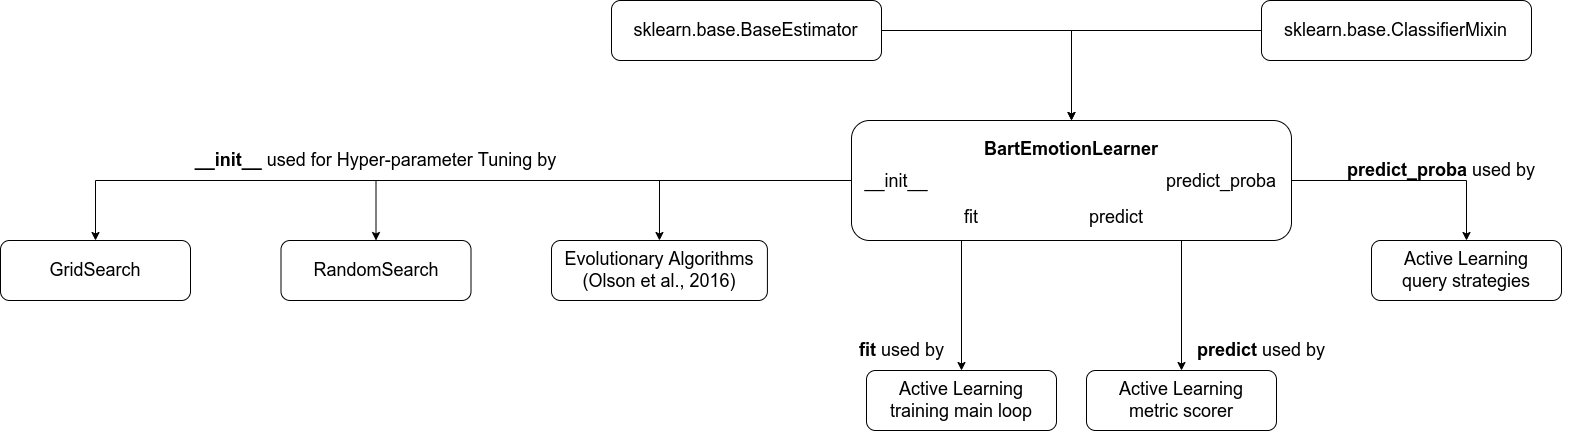

The diagram above was exported from draw.io. Its source (the exported page's mxGraphModel, read from the mxfile embedded in the PNG):
<mxGraphModel dx="2249" dy="905" grid="1" gridSize="10" guides="1" tooltips="1" connect="1" arrows="1" fold="1" page="1" pageScale="1" pageWidth="827" pageHeight="583" math="0" shadow="0">
  <root>
    <mxCell id="0" />
    <mxCell id="1" parent="0" />
    <mxCell id="9JyLW2vtUjXxwS-fY777-3" value="" style="group" vertex="1" connectable="0" parent="1">
      <mxGeometry x="-40" y="40" width="270" height="60" as="geometry" />
    </mxCell>
    <mxCell id="9JyLW2vtUjXxwS-fY777-1" value="" style="rounded=1;whiteSpace=wrap;html=1;" vertex="1" parent="9JyLW2vtUjXxwS-fY777-3">
      <mxGeometry width="270" height="60" as="geometry" />
    </mxCell>
    <mxCell id="9JyLW2vtUjXxwS-fY777-2" value="&lt;font style=&quot;font-size: 18px&quot;&gt;sklearn.base.BaseEstimator&lt;/font&gt;" style="text;html=1;strokeColor=none;fillColor=none;align=center;verticalAlign=middle;whiteSpace=wrap;rounded=0;" vertex="1" parent="9JyLW2vtUjXxwS-fY777-3">
      <mxGeometry x="21.315789473684212" y="15" width="227.3684210526316" height="30" as="geometry" />
    </mxCell>
    <mxCell id="9JyLW2vtUjXxwS-fY777-4" value="" style="group" vertex="1" connectable="0" parent="1">
      <mxGeometry x="610" y="40" width="270" height="60" as="geometry" />
    </mxCell>
    <mxCell id="9JyLW2vtUjXxwS-fY777-5" value="" style="rounded=1;whiteSpace=wrap;html=1;" vertex="1" parent="9JyLW2vtUjXxwS-fY777-4">
      <mxGeometry width="270" height="60" as="geometry" />
    </mxCell>
    <mxCell id="9JyLW2vtUjXxwS-fY777-6" value="&lt;font style=&quot;font-size: 18px&quot;&gt;sklearn.base.ClassifierMixin&lt;/font&gt;" style="text;html=1;strokeColor=none;fillColor=none;align=center;verticalAlign=middle;whiteSpace=wrap;rounded=0;" vertex="1" parent="9JyLW2vtUjXxwS-fY777-4">
      <mxGeometry x="21.315789473684212" y="15" width="227.3684210526316" height="30" as="geometry" />
    </mxCell>
    <mxCell id="9JyLW2vtUjXxwS-fY777-9" value="" style="group" vertex="1" connectable="0" parent="1">
      <mxGeometry x="200" y="160" width="440" height="120" as="geometry" />
    </mxCell>
    <mxCell id="9JyLW2vtUjXxwS-fY777-10" value="" style="rounded=1;whiteSpace=wrap;html=1;" vertex="1" parent="9JyLW2vtUjXxwS-fY777-9">
      <mxGeometry width="440" height="120" as="geometry" />
    </mxCell>
    <mxCell id="9JyLW2vtUjXxwS-fY777-11" value="&lt;font style=&quot;font-size: 18px&quot;&gt;&lt;b&gt;BartEmotionLearner&lt;/b&gt;&lt;/font&gt;" style="text;html=1;strokeColor=none;fillColor=none;align=center;verticalAlign=middle;whiteSpace=wrap;rounded=0;" vertex="1" parent="9JyLW2vtUjXxwS-fY777-9">
      <mxGeometry x="126.18" y="20" width="187.63" height="18" as="geometry" />
    </mxCell>
    <mxCell id="9JyLW2vtUjXxwS-fY777-17" value="&lt;font style=&quot;font-size: 18px&quot;&gt;fit&lt;/font&gt;" style="text;html=1;strokeColor=none;fillColor=none;align=center;verticalAlign=middle;whiteSpace=wrap;rounded=0;" vertex="1" parent="9JyLW2vtUjXxwS-fY777-9">
      <mxGeometry x="100" y="88.19999999999999" width="40" height="18" as="geometry" />
    </mxCell>
    <mxCell id="9JyLW2vtUjXxwS-fY777-18" value="&lt;font style=&quot;font-size: 18px&quot;&gt;predict&lt;/font&gt;" style="text;html=1;strokeColor=none;fillColor=none;align=center;verticalAlign=middle;whiteSpace=wrap;rounded=0;" vertex="1" parent="9JyLW2vtUjXxwS-fY777-9">
      <mxGeometry x="240" y="88.19999999999999" width="50" height="18" as="geometry" />
    </mxCell>
    <mxCell id="9JyLW2vtUjXxwS-fY777-19" value="&lt;font style=&quot;font-size: 18px&quot;&gt;__init__&lt;/font&gt;" style="text;html=1;strokeColor=none;fillColor=none;align=center;verticalAlign=middle;whiteSpace=wrap;rounded=0;" vertex="1" parent="9JyLW2vtUjXxwS-fY777-9">
      <mxGeometry x="20" y="52.19999999999999" width="50" height="18" as="geometry" />
    </mxCell>
    <mxCell id="9JyLW2vtUjXxwS-fY777-26" value="&lt;font style=&quot;font-size: 18px&quot;&gt;predict_proba&lt;/font&gt;" style="text;html=1;strokeColor=none;fillColor=none;align=center;verticalAlign=middle;whiteSpace=wrap;rounded=0;" vertex="1" parent="9JyLW2vtUjXxwS-fY777-9">
      <mxGeometry x="330" y="52.19999999999999" width="80" height="18" as="geometry" />
    </mxCell>
    <mxCell id="9JyLW2vtUjXxwS-fY777-15" style="edgeStyle=orthogonalEdgeStyle;rounded=0;orthogonalLoop=1;jettySize=auto;html=1;exitX=1;exitY=0.5;exitDx=0;exitDy=0;entryX=0.5;entryY=0;entryDx=0;entryDy=0;" edge="1" parent="1" source="9JyLW2vtUjXxwS-fY777-1" target="9JyLW2vtUjXxwS-fY777-10">
      <mxGeometry relative="1" as="geometry" />
    </mxCell>
    <mxCell id="9JyLW2vtUjXxwS-fY777-16" style="edgeStyle=orthogonalEdgeStyle;rounded=0;orthogonalLoop=1;jettySize=auto;html=1;exitX=0;exitY=0.5;exitDx=0;exitDy=0;" edge="1" parent="1" source="9JyLW2vtUjXxwS-fY777-5">
      <mxGeometry relative="1" as="geometry">
        <mxPoint x="420" y="160" as="targetPoint" />
      </mxGeometry>
    </mxCell>
    <mxCell id="9JyLW2vtUjXxwS-fY777-29" value="" style="group" vertex="1" connectable="0" parent="1">
      <mxGeometry x="-651" y="280" width="190" height="60" as="geometry" />
    </mxCell>
    <mxCell id="9JyLW2vtUjXxwS-fY777-30" value="" style="rounded=1;whiteSpace=wrap;html=1;" vertex="1" parent="9JyLW2vtUjXxwS-fY777-29">
      <mxGeometry width="190" height="60" as="geometry" />
    </mxCell>
    <mxCell id="9JyLW2vtUjXxwS-fY777-31" value="&lt;font style=&quot;font-size: 18px&quot;&gt;GridSearch&lt;/font&gt;" style="text;html=1;strokeColor=none;fillColor=none;align=center;verticalAlign=middle;whiteSpace=wrap;rounded=0;" vertex="1" parent="9JyLW2vtUjXxwS-fY777-29">
      <mxGeometry x="15" y="15" width="160" height="30" as="geometry" />
    </mxCell>
    <mxCell id="9JyLW2vtUjXxwS-fY777-32" value="" style="group" vertex="1" connectable="0" parent="1">
      <mxGeometry x="-370.5" y="280" width="190" height="60" as="geometry" />
    </mxCell>
    <mxCell id="9JyLW2vtUjXxwS-fY777-33" value="" style="rounded=1;whiteSpace=wrap;html=1;" vertex="1" parent="9JyLW2vtUjXxwS-fY777-32">
      <mxGeometry width="190" height="60" as="geometry" />
    </mxCell>
    <mxCell id="9JyLW2vtUjXxwS-fY777-34" value="&lt;font style=&quot;font-size: 18px&quot;&gt;RandomSearch&lt;/font&gt;" style="text;html=1;strokeColor=none;fillColor=none;align=center;verticalAlign=middle;whiteSpace=wrap;rounded=0;" vertex="1" parent="9JyLW2vtUjXxwS-fY777-32">
      <mxGeometry x="15" y="15" width="160" height="30" as="geometry" />
    </mxCell>
    <mxCell id="9JyLW2vtUjXxwS-fY777-36" value="" style="group" vertex="1" connectable="0" parent="1">
      <mxGeometry x="-100" y="280" width="250" height="60" as="geometry" />
    </mxCell>
    <mxCell id="9JyLW2vtUjXxwS-fY777-37" value="" style="rounded=1;whiteSpace=wrap;html=1;" vertex="1" parent="9JyLW2vtUjXxwS-fY777-36">
      <mxGeometry width="215.90909090909093" height="60" as="geometry" />
    </mxCell>
    <mxCell id="9JyLW2vtUjXxwS-fY777-38" value="&lt;font&gt;&lt;span style=&quot;font-size: 18px&quot;&gt;Evolutionary Algorithms&lt;/span&gt;&lt;br&gt;&lt;span style=&quot;font-size: 18px&quot;&gt;(&lt;span&gt;Olson et al.,&amp;nbsp;&lt;/span&gt;&lt;span&gt;2016&lt;/span&gt;)&lt;/span&gt;&lt;br&gt;&lt;/font&gt;" style="text;html=1;strokeColor=none;fillColor=none;align=center;verticalAlign=middle;whiteSpace=wrap;rounded=0;" vertex="1" parent="9JyLW2vtUjXxwS-fY777-36">
      <mxGeometry x="-2.8200000000000003" y="15" width="221.54" height="30" as="geometry" />
    </mxCell>
    <mxCell id="9JyLW2vtUjXxwS-fY777-39" style="edgeStyle=orthogonalEdgeStyle;rounded=0;orthogonalLoop=1;jettySize=auto;html=1;exitX=0;exitY=0.5;exitDx=0;exitDy=0;entryX=0.5;entryY=0;entryDx=0;entryDy=0;" edge="1" parent="1" source="9JyLW2vtUjXxwS-fY777-10" target="9JyLW2vtUjXxwS-fY777-30">
      <mxGeometry relative="1" as="geometry" />
    </mxCell>
    <mxCell id="9JyLW2vtUjXxwS-fY777-40" style="edgeStyle=orthogonalEdgeStyle;rounded=0;orthogonalLoop=1;jettySize=auto;html=1;exitX=0;exitY=0.5;exitDx=0;exitDy=0;entryX=0.5;entryY=0;entryDx=0;entryDy=0;" edge="1" parent="1" source="9JyLW2vtUjXxwS-fY777-10" target="9JyLW2vtUjXxwS-fY777-33">
      <mxGeometry relative="1" as="geometry" />
    </mxCell>
    <mxCell id="9JyLW2vtUjXxwS-fY777-41" style="edgeStyle=orthogonalEdgeStyle;rounded=0;orthogonalLoop=1;jettySize=auto;html=1;exitX=0;exitY=0.5;exitDx=0;exitDy=0;entryX=0.5;entryY=0;entryDx=0;entryDy=0;" edge="1" parent="1" source="9JyLW2vtUjXxwS-fY777-10" target="9JyLW2vtUjXxwS-fY777-37">
      <mxGeometry relative="1" as="geometry" />
    </mxCell>
    <mxCell id="9JyLW2vtUjXxwS-fY777-42" value="&lt;font style=&quot;font-size: 18px&quot;&gt;&lt;b&gt;__init__&lt;/b&gt; used for Hyper-parameter Tuning by&lt;/font&gt;" style="text;html=1;strokeColor=none;fillColor=none;align=center;verticalAlign=middle;whiteSpace=wrap;rounded=0;" vertex="1" parent="1">
      <mxGeometry x="-461" y="190" width="371" height="20" as="geometry" />
    </mxCell>
    <mxCell id="9JyLW2vtUjXxwS-fY777-45" value="" style="group" vertex="1" connectable="0" parent="1">
      <mxGeometry x="215" y="410" width="190" height="60" as="geometry" />
    </mxCell>
    <mxCell id="9JyLW2vtUjXxwS-fY777-46" value="" style="rounded=1;whiteSpace=wrap;html=1;" vertex="1" parent="9JyLW2vtUjXxwS-fY777-45">
      <mxGeometry width="190" height="60" as="geometry" />
    </mxCell>
    <mxCell id="9JyLW2vtUjXxwS-fY777-47" value="&lt;font style=&quot;font-size: 18px&quot;&gt;Active Learning training main loop&lt;/font&gt;" style="text;html=1;strokeColor=none;fillColor=none;align=center;verticalAlign=middle;whiteSpace=wrap;rounded=0;" vertex="1" parent="9JyLW2vtUjXxwS-fY777-45">
      <mxGeometry x="15" y="15" width="160" height="30" as="geometry" />
    </mxCell>
    <mxCell id="9JyLW2vtUjXxwS-fY777-48" style="edgeStyle=orthogonalEdgeStyle;rounded=0;orthogonalLoop=1;jettySize=auto;html=1;exitX=0.25;exitY=1;exitDx=0;exitDy=0;entryX=0.5;entryY=0;entryDx=0;entryDy=0;fontSize=18;" edge="1" parent="1" source="9JyLW2vtUjXxwS-fY777-10" target="9JyLW2vtUjXxwS-fY777-46">
      <mxGeometry relative="1" as="geometry" />
    </mxCell>
    <mxCell id="9JyLW2vtUjXxwS-fY777-49" value="&lt;span style=&quot;font-size: 18px&quot;&gt;&lt;b&gt;fit&lt;/b&gt;&amp;nbsp;used by&lt;/span&gt;" style="text;html=1;strokeColor=none;fillColor=none;align=center;verticalAlign=middle;whiteSpace=wrap;rounded=0;" vertex="1" parent="1">
      <mxGeometry x="200" y="380" width="101" height="20" as="geometry" />
    </mxCell>
    <mxCell id="9JyLW2vtUjXxwS-fY777-50" value="" style="group" vertex="1" connectable="0" parent="1">
      <mxGeometry x="720" y="280" width="190" height="60" as="geometry" />
    </mxCell>
    <mxCell id="9JyLW2vtUjXxwS-fY777-51" value="" style="rounded=1;whiteSpace=wrap;html=1;" vertex="1" parent="9JyLW2vtUjXxwS-fY777-50">
      <mxGeometry width="190" height="60" as="geometry" />
    </mxCell>
    <mxCell id="9JyLW2vtUjXxwS-fY777-52" value="&lt;font style=&quot;font-size: 18px&quot;&gt;Active Learning&lt;br&gt;query strategies&lt;br&gt;&lt;/font&gt;" style="text;html=1;strokeColor=none;fillColor=none;align=center;verticalAlign=middle;whiteSpace=wrap;rounded=0;" vertex="1" parent="9JyLW2vtUjXxwS-fY777-50">
      <mxGeometry x="15" y="15" width="160" height="30" as="geometry" />
    </mxCell>
    <mxCell id="9JyLW2vtUjXxwS-fY777-54" style="edgeStyle=orthogonalEdgeStyle;rounded=0;orthogonalLoop=1;jettySize=auto;html=1;exitX=1;exitY=0.5;exitDx=0;exitDy=0;entryX=0.5;entryY=0;entryDx=0;entryDy=0;fontSize=18;" edge="1" parent="1" source="9JyLW2vtUjXxwS-fY777-10" target="9JyLW2vtUjXxwS-fY777-51">
      <mxGeometry relative="1" as="geometry" />
    </mxCell>
    <mxCell id="9JyLW2vtUjXxwS-fY777-55" value="" style="group" vertex="1" connectable="0" parent="1">
      <mxGeometry x="435" y="410" width="190" height="60" as="geometry" />
    </mxCell>
    <mxCell id="9JyLW2vtUjXxwS-fY777-56" value="" style="rounded=1;whiteSpace=wrap;html=1;" vertex="1" parent="9JyLW2vtUjXxwS-fY777-55">
      <mxGeometry width="190" height="60" as="geometry" />
    </mxCell>
    <mxCell id="9JyLW2vtUjXxwS-fY777-57" value="&lt;font style=&quot;font-size: 18px&quot;&gt;Active Learning metric scorer&lt;/font&gt;" style="text;html=1;strokeColor=none;fillColor=none;align=center;verticalAlign=middle;whiteSpace=wrap;rounded=0;" vertex="1" parent="9JyLW2vtUjXxwS-fY777-55">
      <mxGeometry x="15" y="15" width="160" height="30" as="geometry" />
    </mxCell>
    <mxCell id="9JyLW2vtUjXxwS-fY777-58" value="&lt;span style=&quot;font-size: 18px&quot;&gt;&lt;b&gt;predict&lt;/b&gt;&amp;nbsp;used by&lt;/span&gt;" style="text;html=1;strokeColor=none;fillColor=none;align=center;verticalAlign=middle;whiteSpace=wrap;rounded=0;" vertex="1" parent="1">
      <mxGeometry x="540" y="380" width="140" height="20" as="geometry" />
    </mxCell>
    <mxCell id="9JyLW2vtUjXxwS-fY777-59" style="edgeStyle=orthogonalEdgeStyle;rounded=0;orthogonalLoop=1;jettySize=auto;html=1;exitX=0.75;exitY=1;exitDx=0;exitDy=0;entryX=0.5;entryY=0;entryDx=0;entryDy=0;fontSize=18;" edge="1" parent="1" source="9JyLW2vtUjXxwS-fY777-10" target="9JyLW2vtUjXxwS-fY777-56">
      <mxGeometry relative="1" as="geometry" />
    </mxCell>
    <mxCell id="9JyLW2vtUjXxwS-fY777-60" value="&lt;span style=&quot;font-size: 18px&quot;&gt;&lt;b&gt;predict_proba&lt;/b&gt;&amp;nbsp;used by&lt;/span&gt;" style="text;html=1;strokeColor=none;fillColor=none;align=center;verticalAlign=middle;whiteSpace=wrap;rounded=0;" vertex="1" parent="1">
      <mxGeometry x="660" y="200" width="260" height="20" as="geometry" />
    </mxCell>
  </root>
</mxGraphModel>